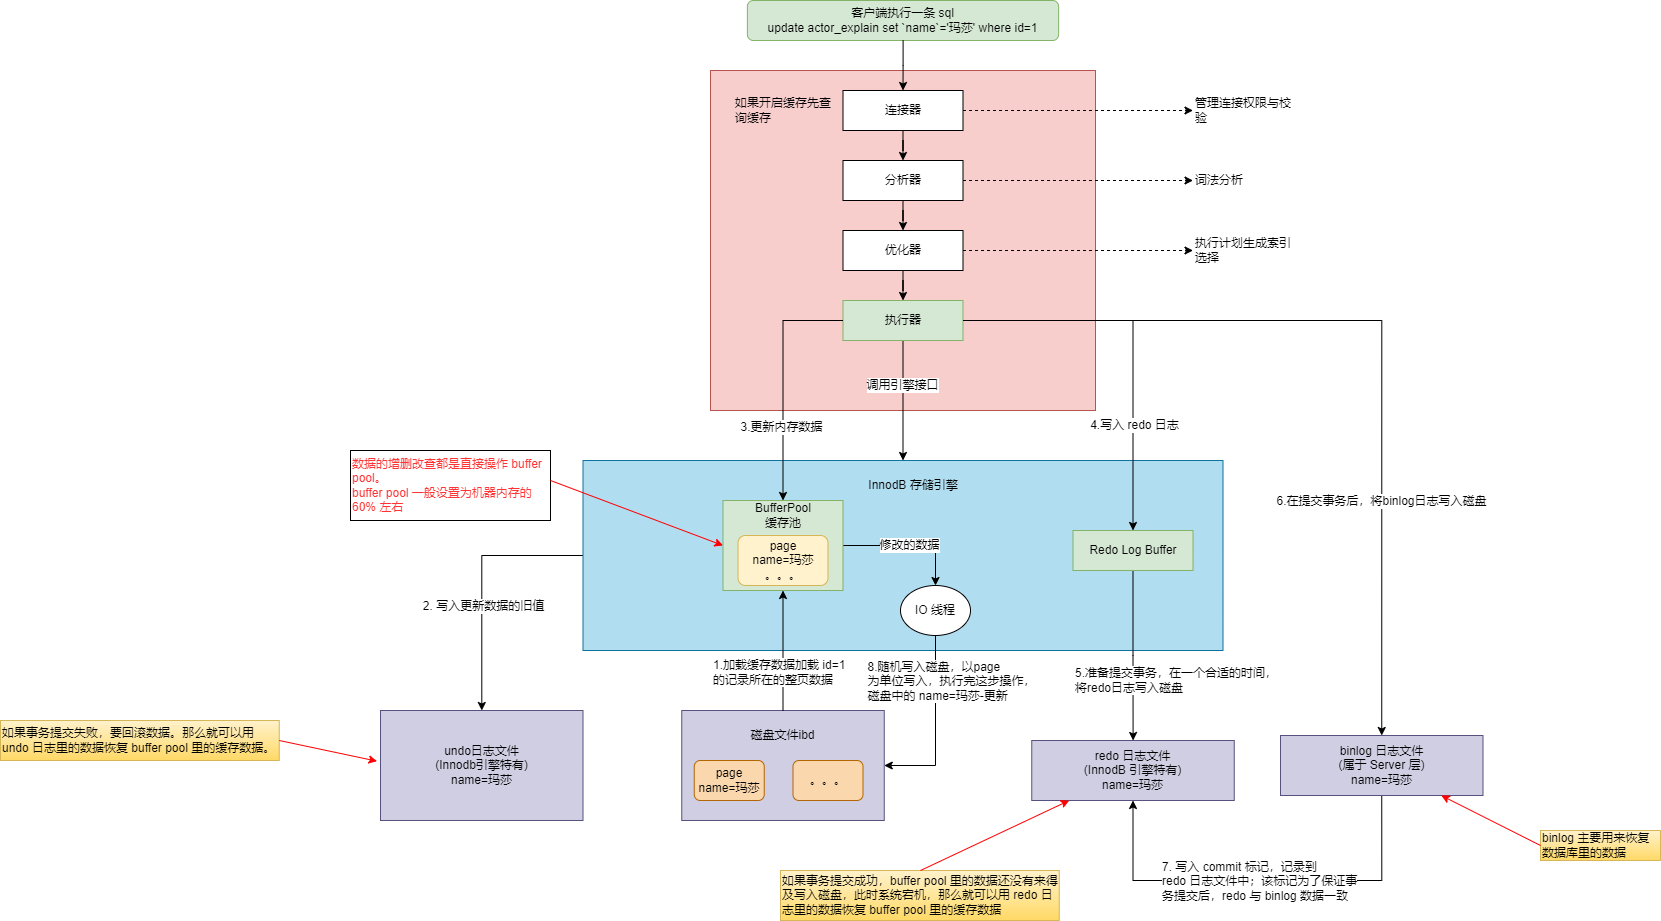

The diagram above was exported from draw.io. Its source (the exported page's mxGraphModel, read from the mxfile embedded in the PNG):
<mxGraphModel dx="1737" dy="425" grid="1" gridSize="10" guides="1" tooltips="1" connect="1" arrows="1" fold="1" page="1" pageScale="1" pageWidth="827" pageHeight="1169" math="0" shadow="0">
  <root>
    <mxCell id="0" />
    <mxCell id="1" parent="0" />
    <mxCell id="ka-1JWK0UKZm-RNWw-po-1" value="客户端执行一条 sql&lt;br&gt;update actor_explain set `name`='玛莎' where id=1" style="rounded=1;whiteSpace=wrap;html=1;fillColor=#d5e8d4;strokeColor=#82b366;" parent="1" vertex="1">
      <mxGeometry x="236.88" y="40" width="311.25" height="40" as="geometry" />
    </mxCell>
    <mxCell id="ka-1JWK0UKZm-RNWw-po-4" value="" style="rounded=0;whiteSpace=wrap;html=1;fillColor=#f8cecc;strokeColor=#b85450;" parent="1" vertex="1">
      <mxGeometry x="200" y="110" width="385" height="340" as="geometry" />
    </mxCell>
    <mxCell id="ka-1JWK0UKZm-RNWw-po-8" value="" style="edgeStyle=orthogonalEdgeStyle;rounded=0;orthogonalLoop=1;jettySize=auto;html=1;" parent="1" source="ka-1JWK0UKZm-RNWw-po-6" target="ka-1JWK0UKZm-RNWw-po-7" edge="1">
      <mxGeometry relative="1" as="geometry" />
    </mxCell>
    <mxCell id="ka-1JWK0UKZm-RNWw-po-21" style="edgeStyle=orthogonalEdgeStyle;rounded=0;orthogonalLoop=1;jettySize=auto;html=1;exitX=1;exitY=0.5;exitDx=0;exitDy=0;entryX=0;entryY=0.5;entryDx=0;entryDy=0;dashed=1;" parent="1" source="ka-1JWK0UKZm-RNWw-po-6" target="ka-1JWK0UKZm-RNWw-po-17" edge="1">
      <mxGeometry relative="1" as="geometry" />
    </mxCell>
    <mxCell id="ka-1JWK0UKZm-RNWw-po-6" value="连接器" style="rounded=0;whiteSpace=wrap;html=1;" parent="1" vertex="1">
      <mxGeometry x="332.5" y="130" width="120" height="40" as="geometry" />
    </mxCell>
    <mxCell id="ka-1JWK0UKZm-RNWw-po-5" style="edgeStyle=orthogonalEdgeStyle;rounded=0;orthogonalLoop=1;jettySize=auto;html=1;" parent="1" source="ka-1JWK0UKZm-RNWw-po-1" target="ka-1JWK0UKZm-RNWw-po-6" edge="1">
      <mxGeometry relative="1" as="geometry" />
    </mxCell>
    <mxCell id="ka-1JWK0UKZm-RNWw-po-11" value="" style="edgeStyle=orthogonalEdgeStyle;rounded=0;orthogonalLoop=1;jettySize=auto;html=1;" parent="1" source="ka-1JWK0UKZm-RNWw-po-7" target="ka-1JWK0UKZm-RNWw-po-10" edge="1">
      <mxGeometry relative="1" as="geometry" />
    </mxCell>
    <mxCell id="ka-1JWK0UKZm-RNWw-po-7" value="分析器" style="whiteSpace=wrap;html=1;rounded=0;" parent="1" vertex="1">
      <mxGeometry x="332.5" y="200" width="120" height="40" as="geometry" />
    </mxCell>
    <mxCell id="ka-1JWK0UKZm-RNWw-po-9" style="edgeStyle=orthogonalEdgeStyle;rounded=0;orthogonalLoop=1;jettySize=auto;html=1;exitX=0.5;exitY=1;exitDx=0;exitDy=0;" parent="1" source="ka-1JWK0UKZm-RNWw-po-7" target="ka-1JWK0UKZm-RNWw-po-7" edge="1">
      <mxGeometry relative="1" as="geometry" />
    </mxCell>
    <mxCell id="ka-1JWK0UKZm-RNWw-po-13" style="edgeStyle=orthogonalEdgeStyle;rounded=0;orthogonalLoop=1;jettySize=auto;html=1;" parent="1" source="ka-1JWK0UKZm-RNWw-po-10" target="ka-1JWK0UKZm-RNWw-po-12" edge="1">
      <mxGeometry relative="1" as="geometry" />
    </mxCell>
    <mxCell id="ka-1JWK0UKZm-RNWw-po-23" style="edgeStyle=orthogonalEdgeStyle;rounded=0;orthogonalLoop=1;jettySize=auto;html=1;entryX=0;entryY=0.5;entryDx=0;entryDy=0;dashed=1;" parent="1" source="ka-1JWK0UKZm-RNWw-po-10" target="ka-1JWK0UKZm-RNWw-po-22" edge="1">
      <mxGeometry relative="1" as="geometry" />
    </mxCell>
    <mxCell id="ka-1JWK0UKZm-RNWw-po-10" value="优化器" style="whiteSpace=wrap;html=1;rounded=0;" parent="1" vertex="1">
      <mxGeometry x="332.5" y="270" width="120" height="40" as="geometry" />
    </mxCell>
    <mxCell id="ka-1JWK0UKZm-RNWw-po-25" style="edgeStyle=orthogonalEdgeStyle;rounded=0;orthogonalLoop=1;jettySize=auto;html=1;exitX=0.5;exitY=1;exitDx=0;exitDy=0;entryX=0.5;entryY=0;entryDx=0;entryDy=0;" parent="1" source="ka-1JWK0UKZm-RNWw-po-12" target="ka-1JWK0UKZm-RNWw-po-24" edge="1">
      <mxGeometry relative="1" as="geometry" />
    </mxCell>
    <mxCell id="ka-1JWK0UKZm-RNWw-po-26" value="调用引擎接口" style="edgeLabel;html=1;align=center;verticalAlign=middle;resizable=0;points=[];" parent="ka-1JWK0UKZm-RNWw-po-25" vertex="1" connectable="0">
      <mxGeometry x="-0.2691" y="-1" relative="1" as="geometry">
        <mxPoint as="offset" />
      </mxGeometry>
    </mxCell>
    <mxCell id="ka-1JWK0UKZm-RNWw-po-58" style="edgeStyle=orthogonalEdgeStyle;rounded=0;orthogonalLoop=1;jettySize=auto;html=1;entryX=0.5;entryY=0;entryDx=0;entryDy=0;fontColor=#000000;" parent="1" source="ka-1JWK0UKZm-RNWw-po-12" target="ka-1JWK0UKZm-RNWw-po-47" edge="1">
      <mxGeometry relative="1" as="geometry" />
    </mxCell>
    <mxCell id="ka-1JWK0UKZm-RNWw-po-65" value="6.在提交事务后，将binlog日志写入磁盘" style="edgeLabel;html=1;align=center;verticalAlign=middle;resizable=0;points=[];fontColor=#000000;" parent="ka-1JWK0UKZm-RNWw-po-58" vertex="1" connectable="0">
      <mxGeometry x="0.4366" y="-1" relative="1" as="geometry">
        <mxPoint as="offset" />
      </mxGeometry>
    </mxCell>
    <mxCell id="ka-1JWK0UKZm-RNWw-po-12" value="执行器" style="whiteSpace=wrap;html=1;rounded=0;fillColor=#d5e8d4;strokeColor=#82b366;" parent="1" vertex="1">
      <mxGeometry x="332.5" y="340" width="120" height="40" as="geometry" />
    </mxCell>
    <mxCell id="ka-1JWK0UKZm-RNWw-po-14" value="如果开启缓存先查询缓存" style="text;html=1;strokeColor=none;fillColor=none;align=left;verticalAlign=middle;whiteSpace=wrap;rounded=0;" parent="1" vertex="1">
      <mxGeometry x="222.5" y="135" width="100" height="30" as="geometry" />
    </mxCell>
    <mxCell id="ka-1JWK0UKZm-RNWw-po-17" value="管理连接权限与校验" style="text;html=1;strokeColor=none;fillColor=none;align=left;verticalAlign=middle;whiteSpace=wrap;rounded=0;" parent="1" vertex="1">
      <mxGeometry x="682.5" y="135" width="100" height="30" as="geometry" />
    </mxCell>
    <mxCell id="ka-1JWK0UKZm-RNWw-po-19" style="edgeStyle=orthogonalEdgeStyle;rounded=0;orthogonalLoop=1;jettySize=auto;html=1;exitX=1;exitY=0.5;exitDx=0;exitDy=0;dashed=1;entryX=0;entryY=0.5;entryDx=0;entryDy=0;" parent="1" source="ka-1JWK0UKZm-RNWw-po-7" target="ka-1JWK0UKZm-RNWw-po-20" edge="1">
      <mxGeometry relative="1" as="geometry">
        <mxPoint x="672.5" y="220" as="targetPoint" />
        <mxPoint x="562.5" y="220" as="sourcePoint" />
      </mxGeometry>
    </mxCell>
    <mxCell id="ka-1JWK0UKZm-RNWw-po-20" value="词法分析" style="text;html=1;strokeColor=none;fillColor=none;align=left;verticalAlign=middle;whiteSpace=wrap;rounded=0;" parent="1" vertex="1">
      <mxGeometry x="682.5" y="205" width="100" height="30" as="geometry" />
    </mxCell>
    <mxCell id="ka-1JWK0UKZm-RNWw-po-22" value="执行计划生成索引选择" style="text;html=1;strokeColor=none;fillColor=none;align=left;verticalAlign=middle;whiteSpace=wrap;rounded=0;" parent="1" vertex="1">
      <mxGeometry x="682.5" y="275" width="100" height="30" as="geometry" />
    </mxCell>
    <mxCell id="ka-1JWK0UKZm-RNWw-po-52" style="edgeStyle=orthogonalEdgeStyle;rounded=0;orthogonalLoop=1;jettySize=auto;html=1;fontColor=#000000;exitX=0;exitY=0.5;exitDx=0;exitDy=0;" parent="1" source="ka-1JWK0UKZm-RNWw-po-24" target="ka-1JWK0UKZm-RNWw-po-50" edge="1">
      <mxGeometry relative="1" as="geometry" />
    </mxCell>
    <mxCell id="ka-1JWK0UKZm-RNWw-po-71" value="2. 写入更新数据的旧值" style="edgeLabel;html=1;align=center;verticalAlign=middle;resizable=0;points=[];fontColor=#000000;" parent="ka-1JWK0UKZm-RNWw-po-52" vertex="1" connectable="0">
      <mxGeometry x="0.1899" y="1" relative="1" as="geometry">
        <mxPoint as="offset" />
      </mxGeometry>
    </mxCell>
    <mxCell id="ka-1JWK0UKZm-RNWw-po-24" value="" style="rounded=0;whiteSpace=wrap;html=1;fillColor=#b1ddf0;strokeColor=#10739e;" parent="1" vertex="1">
      <mxGeometry x="72.5" y="500" width="640" height="190" as="geometry" />
    </mxCell>
    <mxCell id="ka-1JWK0UKZm-RNWw-po-27" value="InnodB 存储引擎" style="text;html=1;strokeColor=none;fillColor=none;align=center;verticalAlign=middle;whiteSpace=wrap;rounded=0;" parent="1" vertex="1">
      <mxGeometry x="352.5" y="510" width="100" height="30" as="geometry" />
    </mxCell>
    <mxCell id="ka-1JWK0UKZm-RNWw-po-34" value="修改的数据" style="edgeStyle=orthogonalEdgeStyle;rounded=0;orthogonalLoop=1;jettySize=auto;html=1;exitX=1;exitY=0.5;exitDx=0;exitDy=0;entryX=0.5;entryY=0;entryDx=0;entryDy=0;" parent="1" source="ka-1JWK0UKZm-RNWw-po-28" target="ka-1JWK0UKZm-RNWw-po-33" edge="1">
      <mxGeometry relative="1" as="geometry" />
    </mxCell>
    <mxCell id="ka-1JWK0UKZm-RNWw-po-46" style="edgeStyle=orthogonalEdgeStyle;rounded=0;orthogonalLoop=1;jettySize=auto;html=1;exitX=0.5;exitY=1;exitDx=0;exitDy=0;fontColor=#000000;" parent="1" source="ka-1JWK0UKZm-RNWw-po-32" target="ka-1JWK0UKZm-RNWw-po-45" edge="1">
      <mxGeometry relative="1" as="geometry" />
    </mxCell>
    <mxCell id="ka-1JWK0UKZm-RNWw-po-57" value="5.准备提交事务，在一个合适的时间，&lt;br&gt;将redo日志写入磁盘" style="edgeLabel;html=1;align=left;verticalAlign=middle;resizable=0;points=[];fontColor=#000000;" parent="ka-1JWK0UKZm-RNWw-po-46" vertex="1" connectable="0">
      <mxGeometry x="0.3828" y="-1" relative="1" as="geometry">
        <mxPoint x="-59" y="-8" as="offset" />
      </mxGeometry>
    </mxCell>
    <mxCell id="ka-1JWK0UKZm-RNWw-po-32" value="Redo Log Buffer" style="rounded=0;whiteSpace=wrap;html=1;fillColor=#d5e8d4;strokeColor=#82b366;" parent="1" vertex="1">
      <mxGeometry x="562.5" y="570" width="120" height="40" as="geometry" />
    </mxCell>
    <mxCell id="ka-1JWK0UKZm-RNWw-po-53" style="edgeStyle=orthogonalEdgeStyle;rounded=0;orthogonalLoop=1;jettySize=auto;html=1;exitX=0.5;exitY=1;exitDx=0;exitDy=0;entryX=1;entryY=0.5;entryDx=0;entryDy=0;fontColor=#000000;" parent="1" source="ka-1JWK0UKZm-RNWw-po-33" target="ka-1JWK0UKZm-RNWw-po-40" edge="1">
      <mxGeometry relative="1" as="geometry" />
    </mxCell>
    <mxCell id="ka-1JWK0UKZm-RNWw-po-56" value="&lt;div style=&quot;text-align: left;&quot;&gt;8.随机写入磁盘，以page&lt;/div&gt;&lt;div style=&quot;text-align: left;&quot;&gt;为单位写入，执行完这步操作，&lt;/div&gt;&lt;div style=&quot;text-align: left;&quot;&gt;磁盘中的 name=玛莎-更新&lt;/div&gt;" style="edgeLabel;html=1;align=center;verticalAlign=middle;resizable=0;points=[];fontColor=#000000;" parent="ka-1JWK0UKZm-RNWw-po-53" vertex="1" connectable="0">
      <mxGeometry x="-0.6371" y="-3" relative="1" as="geometry">
        <mxPoint x="18" y="12" as="offset" />
      </mxGeometry>
    </mxCell>
    <mxCell id="ka-1JWK0UKZm-RNWw-po-33" value="IO 线程" style="ellipse;whiteSpace=wrap;html=1;" parent="1" vertex="1">
      <mxGeometry x="390" y="625" width="70" height="50" as="geometry" />
    </mxCell>
    <mxCell id="ka-1JWK0UKZm-RNWw-po-35" value="&lt;font color=&quot;#ff3333&quot;&gt;数据的增删改查都是直接操作 buffer pool。&lt;br&gt;buffer pool 一般设置为机器内存的 60% 左右&lt;/font&gt;" style="text;html=1;strokeColor=default;fillColor=none;align=left;verticalAlign=middle;whiteSpace=wrap;rounded=0;" parent="1" vertex="1">
      <mxGeometry x="-160" y="490" width="200" height="70" as="geometry" />
    </mxCell>
    <mxCell id="ka-1JWK0UKZm-RNWw-po-37" style="edgeStyle=orthogonalEdgeStyle;rounded=0;orthogonalLoop=1;jettySize=auto;html=1;exitX=1;exitY=0.5;exitDx=0;exitDy=0;fontColor=#FF3333;" parent="1" source="ka-1JWK0UKZm-RNWw-po-12" target="ka-1JWK0UKZm-RNWw-po-32" edge="1">
      <mxGeometry relative="1" as="geometry" />
    </mxCell>
    <mxCell id="ka-1JWK0UKZm-RNWw-po-70" value="4.写入 redo 日志" style="edgeLabel;html=1;align=center;verticalAlign=middle;resizable=0;points=[];fontColor=#000000;" parent="ka-1JWK0UKZm-RNWw-po-37" vertex="1" connectable="0">
      <mxGeometry x="0.4421" y="1" relative="1" as="geometry">
        <mxPoint as="offset" />
      </mxGeometry>
    </mxCell>
    <mxCell id="ka-1JWK0UKZm-RNWw-po-38" style="edgeStyle=orthogonalEdgeStyle;rounded=0;orthogonalLoop=1;jettySize=auto;html=1;exitX=0;exitY=0.5;exitDx=0;exitDy=0;fontColor=#FF3333;" parent="1" source="ka-1JWK0UKZm-RNWw-po-12" target="ka-1JWK0UKZm-RNWw-po-29" edge="1">
      <mxGeometry relative="1" as="geometry" />
    </mxCell>
    <mxCell id="ka-1JWK0UKZm-RNWw-po-69" value="3.更新内存数据" style="edgeLabel;html=1;align=center;verticalAlign=middle;resizable=0;points=[];fontColor=#000000;" parent="ka-1JWK0UKZm-RNWw-po-38" vertex="1" connectable="0">
      <mxGeometry x="0.3852" y="-2" relative="1" as="geometry">
        <mxPoint as="offset" />
      </mxGeometry>
    </mxCell>
    <mxCell id="ka-1JWK0UKZm-RNWw-po-39" value="" style="group" parent="1" vertex="1" connectable="0">
      <mxGeometry x="212.5" y="540" width="120" height="90" as="geometry" />
    </mxCell>
    <mxCell id="ka-1JWK0UKZm-RNWw-po-28" value="" style="rounded=0;whiteSpace=wrap;html=1;fillColor=#d5e8d4;strokeColor=#82b366;" parent="ka-1JWK0UKZm-RNWw-po-39" vertex="1">
      <mxGeometry width="120" height="90" as="geometry" />
    </mxCell>
    <mxCell id="ka-1JWK0UKZm-RNWw-po-29" value="BufferPool缓存池" style="text;html=1;strokeColor=none;fillColor=none;align=center;verticalAlign=middle;whiteSpace=wrap;rounded=0;" parent="ka-1JWK0UKZm-RNWw-po-39" vertex="1">
      <mxGeometry x="30" width="60" height="30" as="geometry" />
    </mxCell>
    <mxCell id="ka-1JWK0UKZm-RNWw-po-31" value="page&lt;br&gt;name=玛莎&lt;br&gt;。。。" style="rounded=1;whiteSpace=wrap;html=1;fillColor=#fff2cc;strokeColor=#d6b656;" parent="ka-1JWK0UKZm-RNWw-po-39" vertex="1">
      <mxGeometry x="15" y="35" width="90" height="50" as="geometry" />
    </mxCell>
    <mxCell id="ka-1JWK0UKZm-RNWw-po-40" value="" style="rounded=0;whiteSpace=wrap;html=1;strokeColor=#56517e;fillColor=#d0cee2;" parent="1" vertex="1">
      <mxGeometry x="171.25" y="750" width="202.5" height="110" as="geometry" />
    </mxCell>
    <mxCell id="ka-1JWK0UKZm-RNWw-po-49" style="edgeStyle=orthogonalEdgeStyle;rounded=0;orthogonalLoop=1;jettySize=auto;html=1;entryX=0.5;entryY=1;entryDx=0;entryDy=0;fontColor=#000000;exitX=0.5;exitY=0;exitDx=0;exitDy=0;" parent="1" source="ka-1JWK0UKZm-RNWw-po-40" target="ka-1JWK0UKZm-RNWw-po-28" edge="1">
      <mxGeometry relative="1" as="geometry" />
    </mxCell>
    <mxCell id="ka-1JWK0UKZm-RNWw-po-54" value="1.加载缓存数据加载 id=1 &lt;br&gt;的记录所在的整页数据" style="edgeLabel;html=1;align=left;verticalAlign=middle;resizable=0;points=[];fontColor=#000000;" parent="ka-1JWK0UKZm-RNWw-po-49" vertex="1" connectable="0">
      <mxGeometry x="-0.2426" y="-1" relative="1" as="geometry">
        <mxPoint x="-73" y="6" as="offset" />
      </mxGeometry>
    </mxCell>
    <mxCell id="ka-1JWK0UKZm-RNWw-po-41" value="磁盘文件ibd" style="text;html=1;strokeColor=none;fillColor=none;align=center;verticalAlign=middle;whiteSpace=wrap;rounded=0;fontColor=#000000;" parent="1" vertex="1">
      <mxGeometry x="233" y="760" width="79" height="30" as="geometry" />
    </mxCell>
    <mxCell id="ka-1JWK0UKZm-RNWw-po-43" value="page&lt;br style=&quot;border-color: var(--border-color);&quot;&gt;name=玛莎" style="rounded=1;whiteSpace=wrap;html=1;strokeColor=#b46504;fillColor=#fad7ac;" parent="1" vertex="1">
      <mxGeometry x="183.75" y="800" width="70" height="40" as="geometry" />
    </mxCell>
    <mxCell id="ka-1JWK0UKZm-RNWw-po-44" value="。。。" style="rounded=1;whiteSpace=wrap;html=1;strokeColor=#b46504;fillColor=#fad7ac;" parent="1" vertex="1">
      <mxGeometry x="282.5" y="800" width="70" height="40" as="geometry" />
    </mxCell>
    <mxCell id="ka-1JWK0UKZm-RNWw-po-45" value="redo 日志文件&lt;br&gt;(InnodB 引擎特有)&lt;br&gt;name=玛莎" style="rounded=0;whiteSpace=wrap;html=1;strokeColor=#56517e;fillColor=#d0cee2;" parent="1" vertex="1">
      <mxGeometry x="521.25" y="780" width="202.5" height="60" as="geometry" />
    </mxCell>
    <mxCell id="ka-1JWK0UKZm-RNWw-po-48" style="edgeStyle=orthogonalEdgeStyle;rounded=0;orthogonalLoop=1;jettySize=auto;html=1;entryX=0.5;entryY=1;entryDx=0;entryDy=0;fontColor=#000000;exitX=0.5;exitY=1;exitDx=0;exitDy=0;" parent="1" source="ka-1JWK0UKZm-RNWw-po-47" target="ka-1JWK0UKZm-RNWw-po-45" edge="1">
      <mxGeometry relative="1" as="geometry">
        <Array as="points">
          <mxPoint x="871" y="920" />
          <mxPoint x="623" y="920" />
        </Array>
      </mxGeometry>
    </mxCell>
    <mxCell id="ka-1JWK0UKZm-RNWw-po-61" value="7. 写入 commit 标记，记录到 &lt;br&gt;redo 日志文件中；该标记为了保证事&lt;br&gt;务提交后，redo 与 binlog 数据一致" style="edgeLabel;html=1;align=left;verticalAlign=middle;resizable=0;points=[];fontColor=#000000;" parent="ka-1JWK0UKZm-RNWw-po-48" vertex="1" connectable="0">
      <mxGeometry x="0.2538" relative="1" as="geometry">
        <mxPoint x="-47" as="offset" />
      </mxGeometry>
    </mxCell>
    <mxCell id="ka-1JWK0UKZm-RNWw-po-47" value="binlog 日志文件&lt;br&gt;(属于 Server 层)&lt;br&gt;name=玛莎" style="rounded=0;whiteSpace=wrap;html=1;strokeColor=#56517e;fillColor=#d0cee2;" parent="1" vertex="1">
      <mxGeometry x="770" y="775" width="202.5" height="60" as="geometry" />
    </mxCell>
    <mxCell id="ka-1JWK0UKZm-RNWw-po-50" value="undo日志文件&lt;br&gt;(Innodb引擎特有)&lt;br&gt;name=玛莎" style="rounded=0;whiteSpace=wrap;html=1;strokeColor=#56517e;fillColor=#d0cee2;" parent="1" vertex="1">
      <mxGeometry x="-130" y="750" width="202.5" height="110" as="geometry" />
    </mxCell>
    <mxCell id="ka-1JWK0UKZm-RNWw-po-60" value="binlog 主要用来恢复数据库里的数据" style="text;html=1;strokeColor=#d6b656;fillColor=#fff2cc;align=left;verticalAlign=middle;whiteSpace=wrap;rounded=0;gradientColor=#ffd966;" parent="1" vertex="1">
      <mxGeometry x="1030" y="870" width="120" height="30" as="geometry" />
    </mxCell>
    <mxCell id="ka-1JWK0UKZm-RNWw-po-62" value="如果事务提交成功，buffer pool 里的数据还没有来得及写入磁盘，此时系统宕机，那么就可以用 redo 日志里的数据恢复 buffer pool 里的缓存数据" style="text;html=1;strokeColor=#d6b656;fillColor=#fff2cc;align=left;verticalAlign=middle;whiteSpace=wrap;rounded=0;gradientColor=#ffd966;" parent="1" vertex="1">
      <mxGeometry x="270" y="910" width="278.75" height="50" as="geometry" />
    </mxCell>
    <mxCell id="ka-1JWK0UKZm-RNWw-po-63" value="" style="endArrow=classic;html=1;rounded=0;fontColor=#000000;fillColor=#f8cecc;gradientColor=#ea6b66;strokeColor=#FF0000;" parent="1" target="ka-1JWK0UKZm-RNWw-po-45" edge="1">
      <mxGeometry width="50" height="50" relative="1" as="geometry">
        <mxPoint x="410" y="910" as="sourcePoint" />
        <mxPoint x="460" y="860" as="targetPoint" />
      </mxGeometry>
    </mxCell>
    <mxCell id="ka-1JWK0UKZm-RNWw-po-64" value="" style="endArrow=classic;html=1;rounded=0;fontColor=#000000;exitX=0;exitY=0.5;exitDx=0;exitDy=0;strokeColor=#FF0000;" parent="1" source="ka-1JWK0UKZm-RNWw-po-60" target="ka-1JWK0UKZm-RNWw-po-47" edge="1">
      <mxGeometry width="50" height="50" relative="1" as="geometry">
        <mxPoint x="1010" y="810" as="sourcePoint" />
        <mxPoint x="1060" y="760" as="targetPoint" />
      </mxGeometry>
    </mxCell>
    <mxCell id="ka-1JWK0UKZm-RNWw-po-66" value="" style="endArrow=classic;html=1;rounded=0;fontColor=#000000;fillColor=#f8cecc;gradientColor=#ea6b66;strokeColor=#FF0000;entryX=0;entryY=0.5;entryDx=0;entryDy=0;" parent="1" target="ka-1JWK0UKZm-RNWw-po-28" edge="1">
      <mxGeometry width="50" height="50" relative="1" as="geometry">
        <mxPoint x="40" y="520" as="sourcePoint" />
        <mxPoint x="188.75" y="450" as="targetPoint" />
      </mxGeometry>
    </mxCell>
    <mxCell id="ka-1JWK0UKZm-RNWw-po-67" value="如果事务提交失败，要回滚数据。那么就可以用 undo 日志里的数据恢复 buffer pool 里的缓存数据。" style="text;html=1;strokeColor=#d6b656;fillColor=#fff2cc;align=left;verticalAlign=middle;whiteSpace=wrap;rounded=0;gradientColor=#ffd966;" parent="1" vertex="1">
      <mxGeometry x="-510" y="760" width="278.75" height="40" as="geometry" />
    </mxCell>
    <mxCell id="ka-1JWK0UKZm-RNWw-po-68" value="" style="endArrow=classic;html=1;rounded=0;fontColor=#000000;fillColor=#f8cecc;gradientColor=#ea6b66;strokeColor=#FF0000;entryX=-0.017;entryY=0.461;entryDx=0;entryDy=0;entryPerimeter=0;exitX=1;exitY=0.5;exitDx=0;exitDy=0;" parent="1" source="ka-1JWK0UKZm-RNWw-po-67" target="ka-1JWK0UKZm-RNWw-po-50" edge="1">
      <mxGeometry width="50" height="50" relative="1" as="geometry">
        <mxPoint x="-231.25" y="775" as="sourcePoint" />
        <mxPoint x="-58.75" y="840" as="targetPoint" />
      </mxGeometry>
    </mxCell>
  </root>
</mxGraphModel>